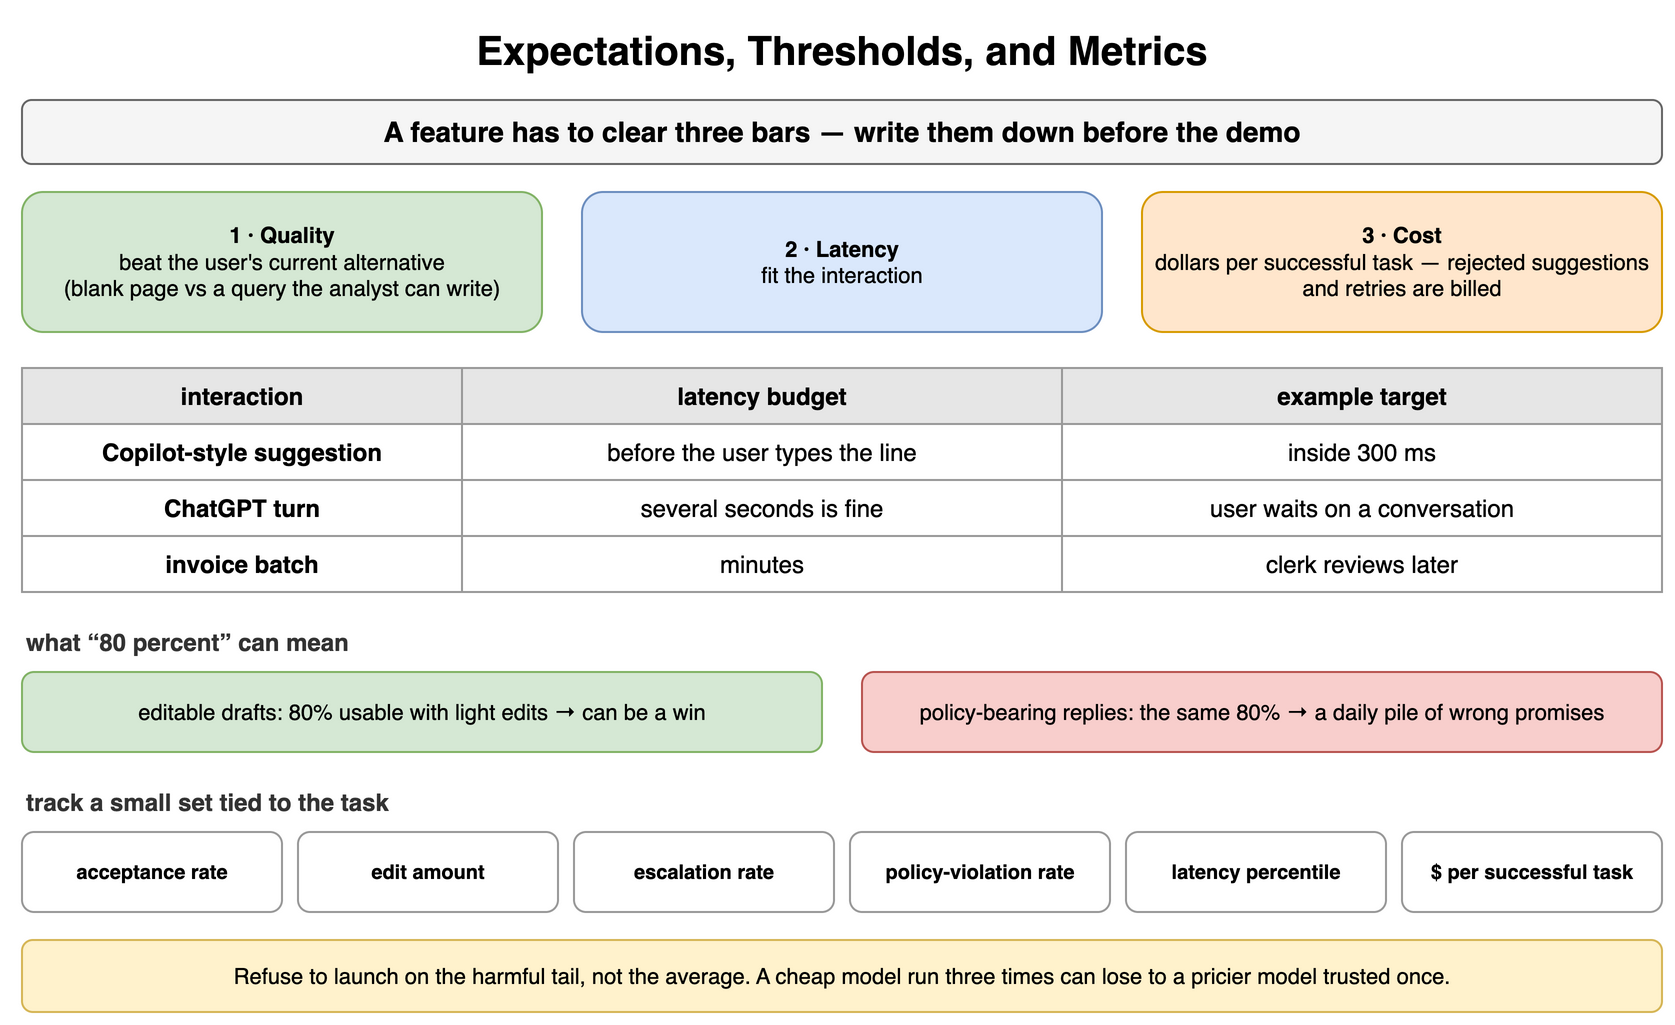

The diagram above was exported from draw.io. Its source (the exported page's mxGraphModel, read from the mxfile embedded in the PNG):
<mxGraphModel dx="900" dy="520" grid="1" gridSize="10" guides="1" tooltips="1" connect="1" arrows="1" fold="1" page="1" pageScale="1" pageWidth="900" pageHeight="520" math="0" shadow="0">
  <root>
    <mxCell id="0" />
    <mxCell id="1" parent="0" />
    <mxCell id="m1" value="Expectations, Thresholds, and Metrics" style="text;html=1;align=center;verticalAlign=middle;whiteSpace=wrap;fontSize=20;fontStyle=1;" vertex="1" parent="1">
      <mxGeometry x="40" y="10" width="820" height="30" as="geometry" />
    </mxCell>
    <mxCell id="m2" value="A feature has to clear three bars — write them down before the demo" style="rounded=1;whiteSpace=wrap;html=1;fillColor=#f5f5f5;strokeColor=#666666;fontStyle=1;fontSize=14;" vertex="1" parent="1">
      <mxGeometry x="40" y="50" width="820" height="32" as="geometry" />
    </mxCell>
    <mxCell id="m3" value="1 · Quality&lt;br&gt;&lt;span style='font-weight:normal'&gt;beat the user's current alternative&lt;br&gt;(blank page vs a query the analyst can write)&lt;/span&gt;" style="rounded=1;whiteSpace=wrap;html=1;fillColor=#d5e8d4;strokeColor=#82b366;fontSize=11;align=center;fontStyle=1;" vertex="1" parent="1">
      <mxGeometry x="40" y="96" width="260" height="70" as="geometry" />
    </mxCell>
    <mxCell id="m4" value="2 · Latency&lt;br&gt;&lt;span style='font-weight:normal'&gt;fit the interaction&lt;/span&gt;" style="rounded=1;whiteSpace=wrap;html=1;fillColor=#dae8fc;strokeColor=#6c8ebf;fontSize=11;align=center;fontStyle=1;" vertex="1" parent="1">
      <mxGeometry x="320" y="96" width="260" height="70" as="geometry" />
    </mxCell>
    <mxCell id="m5" value="3 · Cost&lt;br&gt;&lt;span style='font-weight:normal'&gt;dollars per successful task — rejected suggestions and retries are billed&lt;/span&gt;" style="rounded=1;whiteSpace=wrap;html=1;fillColor=#ffe6cc;strokeColor=#d79b00;fontSize=11;align=center;fontStyle=1;" vertex="1" parent="1">
      <mxGeometry x="600" y="96" width="260" height="70" as="geometry" />
    </mxCell>
    <mxCell id="m6" value="interaction" style="whiteSpace=wrap;html=1;fillColor=#e6e6e6;strokeColor=#999999;fontStyle=1;fontSize=12;" vertex="1" parent="1">
      <mxGeometry x="40" y="184" width="220" height="28" as="geometry" />
    </mxCell>
    <mxCell id="m7" value="latency budget" style="whiteSpace=wrap;html=1;fillColor=#e6e6e6;strokeColor=#999999;fontStyle=1;fontSize=12;" vertex="1" parent="1">
      <mxGeometry x="260" y="184" width="300" height="28" as="geometry" />
    </mxCell>
    <mxCell id="m8" value="example target" style="whiteSpace=wrap;html=1;fillColor=#e6e6e6;strokeColor=#999999;fontStyle=1;fontSize=12;" vertex="1" parent="1">
      <mxGeometry x="560" y="184" width="300" height="28" as="geometry" />
    </mxCell>
    <mxCell id="m9" value="Copilot-style suggestion" style="whiteSpace=wrap;html=1;strokeColor=#999999;fontSize=12;fillColor=#ffffff;fontStyle=1;" vertex="1" parent="1">
      <mxGeometry x="40" y="212" width="220" height="28" as="geometry" />
    </mxCell>
    <mxCell id="m10" value="before the user types the line" style="whiteSpace=wrap;html=1;strokeColor=#999999;fontSize=12;fillColor=#ffffff;" vertex="1" parent="1">
      <mxGeometry x="260" y="212" width="300" height="28" as="geometry" />
    </mxCell>
    <mxCell id="m11" value="inside 300 ms" style="whiteSpace=wrap;html=1;strokeColor=#999999;fontSize=12;fillColor=#ffffff;" vertex="1" parent="1">
      <mxGeometry x="560" y="212" width="300" height="28" as="geometry" />
    </mxCell>
    <mxCell id="m12" value="ChatGPT turn" style="whiteSpace=wrap;html=1;strokeColor=#999999;fontSize=12;fillColor=#ffffff;fontStyle=1;" vertex="1" parent="1">
      <mxGeometry x="40" y="240" width="220" height="28" as="geometry" />
    </mxCell>
    <mxCell id="m13" value="several seconds is fine" style="whiteSpace=wrap;html=1;strokeColor=#999999;fontSize=12;fillColor=#ffffff;" vertex="1" parent="1">
      <mxGeometry x="260" y="240" width="300" height="28" as="geometry" />
    </mxCell>
    <mxCell id="m14" value="user waits on a conversation" style="whiteSpace=wrap;html=1;strokeColor=#999999;fontSize=12;fillColor=#ffffff;" vertex="1" parent="1">
      <mxGeometry x="560" y="240" width="300" height="28" as="geometry" />
    </mxCell>
    <mxCell id="m15" value="invoice batch" style="whiteSpace=wrap;html=1;strokeColor=#999999;fontSize=12;fillColor=#ffffff;fontStyle=1;" vertex="1" parent="1">
      <mxGeometry x="40" y="268" width="220" height="28" as="geometry" />
    </mxCell>
    <mxCell id="m16" value="minutes" style="whiteSpace=wrap;html=1;strokeColor=#999999;fontSize=12;fillColor=#ffffff;" vertex="1" parent="1">
      <mxGeometry x="260" y="268" width="300" height="28" as="geometry" />
    </mxCell>
    <mxCell id="m17" value="clerk reviews later" style="whiteSpace=wrap;html=1;strokeColor=#999999;fontSize=12;fillColor=#ffffff;" vertex="1" parent="1">
      <mxGeometry x="560" y="268" width="300" height="28" as="geometry" />
    </mxCell>
    <mxCell id="m18" value="what “80 percent” can mean" style="text;html=1;whiteSpace=wrap;fontSize=11;align=left;verticalAlign=middle;fontSize=12;fontColor=#333333;fontStyle=1;" vertex="1" parent="1">
      <mxGeometry x="40" y="312" width="400" height="18" as="geometry" />
    </mxCell>
    <mxCell id="m19" value="editable drafts: 80% usable with light edits → can be a win" style="rounded=1;whiteSpace=wrap;html=1;fillColor=#d5e8d4;strokeColor=#82b366;fontSize=11;align=center;" vertex="1" parent="1">
      <mxGeometry x="40" y="336" width="400" height="40" as="geometry" />
    </mxCell>
    <mxCell id="m20" value="policy-bearing replies: the same 80% → a daily pile of wrong promises" style="rounded=1;whiteSpace=wrap;html=1;fillColor=#f8cecc;strokeColor=#b85450;fontSize=11;align=center;" vertex="1" parent="1">
      <mxGeometry x="460" y="336" width="400" height="40" as="geometry" />
    </mxCell>
    <mxCell id="m21" value="track a small set tied to the task" style="text;html=1;whiteSpace=wrap;fontSize=11;align=left;verticalAlign=middle;fontSize=12;fontColor=#333333;fontStyle=1;" vertex="1" parent="1">
      <mxGeometry x="40" y="392" width="600" height="18" as="geometry" />
    </mxCell>
    <mxCell id="m22" value="acceptance rate" style="rounded=1;whiteSpace=wrap;html=1;fillColor=#ffffff;strokeColor=#999999;fontSize=10;align=center;fontStyle=1;" vertex="1" parent="1">
      <mxGeometry x="40" y="416" width="130" height="40" as="geometry" />
    </mxCell>
    <mxCell id="m23" value="edit amount" style="rounded=1;whiteSpace=wrap;html=1;fillColor=#ffffff;strokeColor=#999999;fontSize=10;align=center;fontStyle=1;" vertex="1" parent="1">
      <mxGeometry x="178" y="416" width="130" height="40" as="geometry" />
    </mxCell>
    <mxCell id="m24" value="escalation rate" style="rounded=1;whiteSpace=wrap;html=1;fillColor=#ffffff;strokeColor=#999999;fontSize=10;align=center;fontStyle=1;" vertex="1" parent="1">
      <mxGeometry x="316" y="416" width="130" height="40" as="geometry" />
    </mxCell>
    <mxCell id="m25" value="policy-violation rate" style="rounded=1;whiteSpace=wrap;html=1;fillColor=#ffffff;strokeColor=#999999;fontSize=10;align=center;fontStyle=1;" vertex="1" parent="1">
      <mxGeometry x="454" y="416" width="130" height="40" as="geometry" />
    </mxCell>
    <mxCell id="m26" value="latency percentile" style="rounded=1;whiteSpace=wrap;html=1;fillColor=#ffffff;strokeColor=#999999;fontSize=10;align=center;fontStyle=1;" vertex="1" parent="1">
      <mxGeometry x="592" y="416" width="130" height="40" as="geometry" />
    </mxCell>
    <mxCell id="m27" value="$ per successful task" style="rounded=1;whiteSpace=wrap;html=1;fillColor=#ffffff;strokeColor=#999999;fontSize=10;align=center;fontStyle=1;" vertex="1" parent="1">
      <mxGeometry x="730" y="416" width="130" height="40" as="geometry" />
    </mxCell>
    <mxCell id="m28" value="Refuse to launch on the harmful tail, not the average. A cheap model run three times can lose to a pricier model trusted once." style="rounded=1;whiteSpace=wrap;html=1;fillColor=#fff2cc;strokeColor=#d6b656;fontSize=11;align=center;" vertex="1" parent="1">
      <mxGeometry x="40" y="470" width="820" height="36" as="geometry" />
    </mxCell>
  </root>
</mxGraphModel>